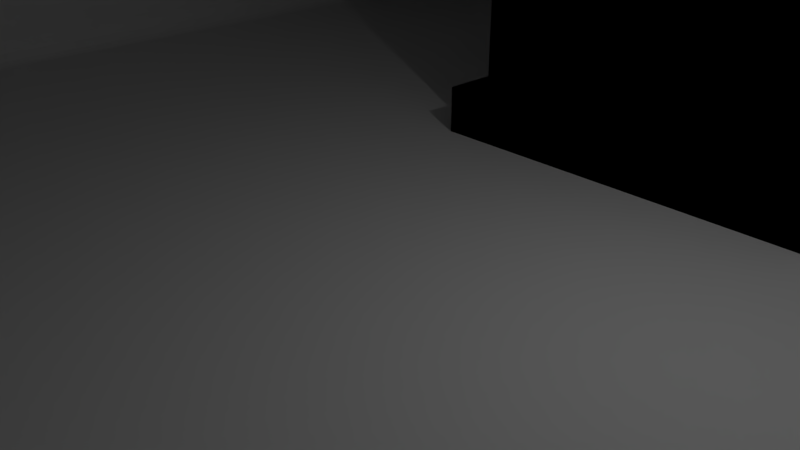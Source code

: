 # Source: LiPo_600mAh.blend  (saved by Blender 2.79.0; exported with 4.5.12 LTS)
import bpy
from mathutils import Matrix  # noqa: F401  (used for matrix-valued properties, if any)

bpy.ops.wm.read_factory_settings(use_empty=True)
scene = bpy.context.scene
scene.name = 'Scene'

# ---- collections
col_collection_1 = bpy.data.collections.new('Collection 1'); scene.collection.children.link(col_collection_1)
col_collection_2 = bpy.data.collections.new('Collection 2'); scene.collection.children.link(col_collection_2)

# ---- world
world_world = bpy.data.worlds.new('World'); scene.world = world_world
world_world.color = (0.05088, 0.05088, 0.05088)
world_world.use_sun_shadow = False
world_world.sun_shadow_jitter_overblur = 0.0
world_world.cycles.sampling_method = 'MANUAL'

# ---- cameras
cam_camera = bpy.data.cameras.new('Camera')
cam_camera.clip_end = 100.0
cam_camera.lens = 35.0
cam_camera.sensor_width = 32.0
cam_camera.sensor_height = 18.0
cam_camera.ortho_scale = 7.314
cam_camera.dof.focus_distance = 0.0
cam_camera.dof.aperture_fstop = 128.0

# ---- lights
light_lamp = bpy.data.lights.new('Lamp', 'POINT')
light_lamp.transmission_factor = 0.0
light_lamp.cutoff_distance = 30.0
light_lamp.energy = 100.0
light_lamp.shadow_buffer_clip_start = 1.001
light_lamp.shadow_soft_size = 0.1
light_lamp.shadow_maximum_resolution = 0.006
light_lamp.use_absolute_resolution = True

# ---- meshes
me_cube_001 = bpy.data.meshes.new('Cube.001')
me_cube_001.from_pydata([(-1.552, -7.574e-07, 9.046), (-1.614, -7.224e-07, 8.921), (-0.5588, -5.333e-07, 5.196), (1.8, -1.655e-06, 8.363), (-12.0, 19.5, 0.5), (-11.5, 20.0, 0.5), (-11.5, 19.5, 0.0), (-11.99, 19.6, 0.5), (-11.96, 19.69, 0.5), (-11.92, 19.78, 0.5), (-11.85, 19.85, 0.5), (-11.99, 19.5, 0.4025), (-11.98, 19.6, 0.3995), (-11.95, 19.7, 0.3993), (-11.9, 19.78, 0.4002), (-11.85, 19.85, 0.4007), (-11.96, 19.5, 0.3087), (-11.95, 19.6, 0.3039), (-11.92, 19.69, 0.3064), (-11.88, 19.77, 0.3123), (-11.83, 19.83, 0.3156), (-11.92, 19.5, 0.2222), (-11.9, 19.6, 0.2214), (-11.88, 19.69, 0.2309), (-11.85, 19.76, 0.2445), (-11.81, 19.81, 0.2518), (-11.79, 19.79, 0.2113), (-11.5, 19.99, 0.4025), (-11.5, 19.96, 0.3087), (-11.5, 19.92, 0.2222), (-11.5, 19.85, 0.1464), (-11.6, 19.99, 0.5), (-11.6, 19.98, 0.3982), (-11.6, 19.95, 0.3037), (-11.6, 19.9, 0.2219), (-11.6, 19.85, 0.1537), (-11.69, 19.96, 0.5), (-11.7, 19.95, 0.3982), (-11.69, 19.92, 0.306), (-11.69, 19.88, 0.231), (-11.68, 19.83, 0.1714), (-11.78, 19.92, 0.5), (-11.78, 19.9, 0.3996), (-11.77, 19.88, 0.312), (-11.76, 19.85, 0.2445), (-11.75, 19.81, 0.1931), (-11.6, 19.5, 0.009607), (-11.69, 19.5, 0.03806), (-11.78, 19.5, 0.08427), (-11.85, 19.5, 0.1464), (-11.5, 19.6, 0.009607), (-11.6, 19.6, 0.0209), (-11.7, 19.6, 0.05133), (-11.78, 19.6, 0.09666), (-11.85, 19.6, 0.1533), (-11.5, 19.69, 0.03806), (-11.6, 19.7, 0.05146), (-11.69, 19.69, 0.0818), (-11.77, 19.69, 0.1226), (-11.83, 19.68, 0.1713), (-11.5, 19.78, 0.08427), (-11.6, 19.78, 0.09714), (-11.69, 19.77, 0.1228), (-11.76, 19.76, 0.1544), (-11.81, 19.75, 0.1931), (-12.0, 19.5, 8.5), (-11.5, 19.5, 9.0), (-11.5, 20.0, 8.5), (-11.99, 19.5, 8.598), (-11.96, 19.5, 8.691), (-11.92, 19.5, 8.778), (-11.85, 19.5, 8.854), (-11.99, 19.6, 8.5), (-11.98, 19.6, 8.602), (-11.95, 19.6, 8.696), (-11.9, 19.6, 8.778), (-11.85, 19.6, 8.846), (-11.96, 19.69, 8.5), (-11.95, 19.7, 8.602), (-11.92, 19.69, 8.694), (-11.88, 19.69, 8.769), (-11.83, 19.68, 8.829), (-11.92, 19.78, 8.5), (-11.9, 19.78, 8.6), (-11.88, 19.77, 8.688), (-11.85, 19.76, 8.755), (-11.81, 19.75, 8.807), (-11.79, 19.79, 8.789), (-11.5, 19.6, 8.99), (-11.5, 19.69, 8.962), (-11.5, 19.78, 8.916), (-11.5, 19.85, 8.854), (-11.6, 19.5, 8.99), (-11.6, 19.6, 8.979), (-11.6, 19.7, 8.949), (-11.6, 19.78, 8.903), (-11.6, 19.85, 8.847), (-11.69, 19.5, 8.962), (-11.7, 19.6, 8.949), (-11.69, 19.69, 8.918), (-11.69, 19.77, 8.877), (-11.68, 19.83, 8.829), (-11.78, 19.5, 8.916), (-11.78, 19.6, 8.903), (-11.77, 19.69, 8.877), (-11.76, 19.76, 8.846), (-11.75, 19.81, 8.807), (-11.6, 19.99, 8.5), (-11.69, 19.96, 8.5), (-11.78, 19.92, 8.5), (-11.85, 19.85, 8.5), (-11.5, 19.99, 8.598), (-11.6, 19.98, 8.601), (-11.7, 19.95, 8.601), (-11.78, 19.9, 8.6), (-11.85, 19.85, 8.599), (-11.5, 19.96, 8.691), (-11.6, 19.95, 8.696), (-11.69, 19.92, 8.694), (-11.77, 19.88, 8.688), (-11.83, 19.83, 8.684), (-11.5, 19.92, 8.778), (-11.6, 19.9, 8.779), (-11.69, 19.88, 8.769), (-11.76, 19.85, 8.755), (-11.81, 19.81, 8.748), (11.5, 19.5, 0.0), (11.5, 20.0, 0.5), (12.0, 19.5, 0.5), (11.5, 19.6, 0.009607), (11.5, 19.69, 0.03806), (11.5, 19.78, 0.08427), (11.5, 19.85, 0.1464), (11.6, 19.5, 0.009607), (11.6, 19.6, 0.0209), (11.6, 19.7, 0.05133), (11.6, 19.78, 0.09666), (11.6, 19.85, 0.1533), (11.69, 19.5, 0.03806), (11.7, 19.6, 0.05146), (11.69, 19.69, 0.0818), (11.69, 19.77, 0.1226), (11.68, 19.83, 0.1713), (11.78, 19.5, 0.08427), (11.78, 19.6, 0.09714), (11.77, 19.69, 0.1228), (11.76, 19.76, 0.1544), (11.75, 19.81, 0.1931), (11.79, 19.79, 0.2113), (11.6, 19.99, 0.5), (11.69, 19.96, 0.5), (11.78, 19.92, 0.5), (11.85, 19.85, 0.5), (11.5, 19.99, 0.4025), (11.6, 19.98, 0.3995), (11.7, 19.95, 0.3993), (11.78, 19.9, 0.4002), (11.85, 19.85, 0.4007), (11.5, 19.96, 0.3087), (11.6, 19.95, 0.3039), (11.69, 19.92, 0.3064), (11.77, 19.88, 0.3123), (11.83, 19.83, 0.3156), (11.5, 19.92, 0.2222), (11.6, 19.9, 0.2214), (11.69, 19.88, 0.2309), (11.76, 19.85, 0.2445), (11.81, 19.81, 0.2518), (11.99, 19.5, 0.4025), (11.96, 19.5, 0.3087), (11.92, 19.5, 0.2222), (11.85, 19.5, 0.1464), (11.99, 19.6, 0.5), (11.98, 19.6, 0.3982), (11.95, 19.6, 0.3037), (11.9, 19.6, 0.2219), (11.85, 19.6, 0.1537), (11.96, 19.69, 0.5), (11.95, 19.7, 0.3982), (11.92, 19.69, 0.306), (11.88, 19.69, 0.231), (11.83, 19.68, 0.1714), (11.92, 19.78, 0.5), (11.9, 19.78, 0.3996), (11.88, 19.77, 0.312), (11.85, 19.76, 0.2445), (11.81, 19.75, 0.1931), (11.5, 19.5, 9.0), (12.0, 19.5, 8.5), (11.5, 20.0, 8.5), (11.6, 19.5, 8.99), (11.69, 19.5, 8.962), (11.78, 19.5, 8.916), (11.85, 19.5, 8.854), (11.5, 19.6, 8.99), (11.6, 19.6, 8.979), (11.7, 19.6, 8.949), (11.78, 19.6, 8.903), (11.85, 19.6, 8.847), (11.5, 19.69, 8.962), (11.6, 19.7, 8.949), (11.69, 19.69, 8.918), (11.77, 19.69, 8.877), (11.83, 19.68, 8.829), (11.5, 19.78, 8.916), (11.6, 19.78, 8.903), (11.69, 19.77, 8.877), (11.76, 19.76, 8.846), (11.81, 19.75, 8.807), (11.79, 19.79, 8.789), (11.99, 19.6, 8.5), (11.96, 19.69, 8.5), (11.92, 19.78, 8.5), (11.85, 19.85, 8.5), (11.99, 19.5, 8.598), (11.98, 19.6, 8.601), (11.95, 19.7, 8.601), (11.9, 19.78, 8.6), (11.85, 19.85, 8.599), (11.96, 19.5, 8.691), (11.95, 19.6, 8.696), (11.92, 19.69, 8.694), (11.88, 19.77, 8.688), (11.83, 19.83, 8.684), (11.92, 19.5, 8.778), (11.9, 19.6, 8.779), (11.88, 19.69, 8.769), (11.85, 19.76, 8.755), (11.81, 19.81, 8.748), (11.5, 19.99, 8.598), (11.5, 19.96, 8.691), (11.5, 19.92, 8.778), (11.5, 19.85, 8.854), (11.6, 19.99, 8.5), (11.6, 19.98, 8.602), (11.6, 19.95, 8.696), (11.6, 19.9, 8.778), (11.6, 19.85, 8.846), (11.69, 19.96, 8.5), (11.7, 19.95, 8.602), (11.69, 19.92, 8.694), (11.69, 19.88, 8.769), (11.68, 19.83, 8.829), (11.78, 19.92, 8.5), (11.78, 19.9, 8.6), (11.77, 19.88, 8.688), (11.76, 19.85, 8.755), (11.75, 19.81, 8.807), (-12.0, -18.88, 2.629), (-11.5, -19.06, 2.164), (-11.99, -18.91, 2.539), (-11.96, -18.95, 2.451), (-11.92, -18.98, 2.371), (-11.85, -19.0, 2.3), (-11.78, -19.03, 2.242), (-11.69, -19.04, 2.199), (-11.6, -19.05, 2.173), (-12.0, -19.5, 3.515), (-11.5, -20.0, 3.5), (-11.99, -19.6, 3.512), (-11.96, -19.69, 3.509), (-11.92, -19.78, 3.507), (-11.85, -19.85, 3.504), (-11.78, -19.92, 3.503), (-11.69, -19.96, 3.501), (-11.6, -19.99, 3.5), (-12.0, -18.96, 2.665), (-11.5, -19.18, 2.216), (-11.99, -19.0, 2.577), (-11.96, -19.04, 2.493), (-11.92, -19.08, 2.416), (-11.85, -19.12, 2.348), (-11.78, -19.14, 2.292), (-11.69, -19.16, 2.25), (-11.6, -19.18, 2.225), (-12.0, -19.03, 2.706), (-11.5, -19.3, 2.285), (-11.99, -19.08, 2.624), (-11.96, -19.14, 2.545), (-11.92, -19.18, 2.472), (-11.85, -19.22, 2.408), (-11.78, -19.26, 2.356), (-11.69, -19.28, 2.317), (-11.6, -19.3, 2.293), (-12.0, -19.11, 2.76), (-11.5, -19.42, 2.368), (-11.99, -19.17, 2.684), (-11.96, -19.23, 2.61), (-11.92, -19.28, 2.543), (-11.85, -19.33, 2.483), (-11.78, -19.37, 2.435), (-11.69, -19.39, 2.398), (-11.6, -19.41, 2.376), (-12.0, -19.18, 2.825), (-11.5, -19.53, 2.466), (-11.99, -19.25, 2.755), (-11.96, -19.31, 2.688), (-11.92, -19.37, 2.626), (-11.85, -19.43, 2.571), (-11.78, -19.47, 2.526), (-11.69, -19.5, 2.493), (-11.6, -19.52, 2.473), (-12.0, -19.25, 2.9), (-11.5, -19.63, 2.575), (-11.99, -19.33, 2.837), (-11.96, -19.4, 2.776), (-11.92, -19.46, 2.719), (-11.85, -19.52, 2.67), (-11.78, -19.57, 2.63), (-11.69, -19.6, 2.6), (-11.6, -19.62, 2.581), (-12.0, -19.32, 2.983), (-11.5, -19.72, 2.694), (-11.99, -19.39, 2.926), (-11.96, -19.47, 2.872), (-11.92, -19.54, 2.823), (-11.85, -19.6, 2.779), (-11.78, -19.66, 2.743), (-11.69, -19.69, 2.716), (-11.6, -19.72, 2.7), (-12.0, -19.37, 3.071), (-11.5, -19.81, 2.822), (-11.99, -19.46, 3.022), (-11.96, -19.54, 2.976), (-11.92, -19.61, 2.932), (-11.85, -19.68, 2.895), (-11.78, -19.73, 2.864), (-11.69, -19.77, 2.841), (-11.6, -19.8, 2.827), (-12.0, -19.42, 3.162), (-11.5, -19.87, 2.955), (-11.99, -19.51, 3.122), (-11.96, -19.59, 3.083), (-11.92, -19.67, 3.047), (-11.85, -19.74, 3.016), (-11.78, -19.8, 2.99), (-11.69, -19.84, 2.971), (-11.6, -19.87, 2.959), (-12.0, -19.45, 3.254), (-11.5, -19.93, 3.092), (-11.99, -19.55, 3.222), (-11.96, -19.64, 3.192), (-11.92, -19.72, 3.164), (-11.85, -19.79, 3.139), (-11.78, -19.85, 3.119), (-11.69, -19.89, 3.104), (-11.6, -19.92, 3.095), (-12.0, -19.48, 3.342), (-11.5, -19.97, 3.23), (-11.99, -19.58, 3.32), (-11.96, -19.67, 3.299), (-11.92, -19.75, 3.28), (-11.85, -19.83, 3.263), (-11.78, -19.89, 3.249), (-11.69, -19.93, 3.238), (-11.6, -19.96, 3.232), (-12.0, -19.49, 3.425), (-11.5, -19.99, 3.367), (-11.99, -19.59, 3.414), (-11.96, -19.68, 3.403), (-11.92, -19.77, 3.393), (-11.85, -19.85, 3.384), (-11.78, -19.91, 3.376), (-11.69, -19.95, 3.371), (-11.6, -19.98, 3.368), (-12.0, -19.5, 5.485), (-11.5, -20.0, 5.5), (-11.99, -19.6, 5.488), (-11.96, -19.69, 5.491), (-11.92, -19.78, 5.493), (-11.85, -19.85, 5.496), (-11.78, -19.92, 5.497), (-11.69, -19.96, 5.499), (-11.6, -19.99, 5.5), (-12.0, -18.88, 6.371), (-11.5, -19.06, 6.836), (-11.99, -18.91, 6.461), (-11.96, -18.95, 6.549), (-11.92, -18.98, 6.629), (-11.85, -19.0, 6.7), (-11.78, -19.03, 6.758), (-11.69, -19.04, 6.801), (-11.6, -19.05, 6.827), (-12.0, -19.49, 5.575), (-11.5, -19.99, 5.633), (-11.99, -19.59, 5.586), (-11.96, -19.68, 5.597), (-11.92, -19.77, 5.607), (-11.85, -19.85, 5.616), (-11.78, -19.91, 5.624), (-11.69, -19.95, 5.629), (-11.6, -19.98, 5.632), (-12.0, -19.48, 5.658), (-11.5, -19.97, 5.77), (-11.99, -19.58, 5.68), (-11.96, -19.67, 5.701), (-11.92, -19.75, 5.72), (-11.85, -19.83, 5.737), (-11.78, -19.89, 5.751), (-11.69, -19.93, 5.762), (-11.6, -19.96, 5.768), (-12.0, -19.45, 5.746), (-11.5, -19.93, 5.908), (-11.99, -19.55, 5.778), (-11.96, -19.64, 5.808), (-11.92, -19.72, 5.836), (-11.85, -19.79, 5.861), (-11.78, -19.85, 5.881), (-11.69, -19.89, 5.896), (-11.6, -19.92, 5.905), (-12.0, -19.42, 5.838), (-11.5, -19.87, 6.045), (-11.99, -19.51, 5.878), (-11.96, -19.59, 5.917), (-11.92, -19.67, 5.953), (-11.85, -19.74, 5.984), (-11.78, -19.8, 6.01), (-11.69, -19.84, 6.029), (-11.6, -19.87, 6.041), (-12.0, -19.37, 5.929), (-11.5, -19.81, 6.178), (-11.99, -19.46, 5.978), (-11.96, -19.54, 6.024), (-11.92, -19.61, 6.068), (-11.85, -19.68, 6.105), (-11.78, -19.73, 6.136), (-11.69, -19.77, 6.159), (-11.6, -19.8, 6.173), (-12.0, -19.32, 6.017), (-11.5, -19.72, 6.306), (-11.99, -19.39, 6.074), (-11.96, -19.47, 6.128), (-11.92, -19.54, 6.177), (-11.85, -19.6, 6.221), (-11.78, -19.66, 6.257), (-11.69, -19.69, 6.284), (-11.6, -19.72, 6.3), (-12.0, -19.25, 6.1), (-11.5, -19.63, 6.425), (-11.99, -19.33, 6.163), (-11.96, -19.4, 6.224), (-11.92, -19.46, 6.281), (-11.85, -19.52, 6.33), (-11.78, -19.57, 6.37), (-11.69, -19.6, 6.4), (-11.6, -19.62, 6.419), (-12.0, -19.18, 6.175), (-11.5, -19.53, 6.534), (-11.99, -19.25, 6.245), (-11.96, -19.31, 6.312), (-11.92, -19.37, 6.374), (-11.85, -19.43, 6.429), (-11.78, -19.47, 6.474), (-11.69, -19.5, 6.507), (-11.6, -19.52, 6.527), (-12.0, -19.11, 6.24), (-11.5, -19.42, 6.632), (-11.99, -19.17, 6.316), (-11.96, -19.23, 6.39), (-11.92, -19.28, 6.457), (-11.85, -19.33, 6.517), (-11.78, -19.37, 6.565), (-11.69, -19.39, 6.602), (-11.6, -19.41, 6.624), (-12.0, -19.03, 6.294), (-11.5, -19.3, 6.715), (-11.99, -19.08, 6.376), (-11.96, -19.14, 6.455), (-11.92, -19.18, 6.528), (-11.85, -19.22, 6.592), (-11.78, -19.26, 6.644), (-11.69, -19.28, 6.683), (-11.6, -19.3, 6.707), (-12.0, -18.96, 6.335), (-11.5, -19.18, 6.784), (-11.99, -19.0, 6.423), (-11.96, -19.04, 6.507), (-11.92, -19.08, 6.584), (-11.85, -19.12, 6.652), (-11.78, -19.14, 6.708), (-11.69, -19.16, 6.75), (-11.6, -19.18, 6.775), (12.0, -19.5, 3.515), (11.5, -20.0, 3.5), (11.99, -19.6, 3.512), (11.96, -19.69, 3.509), (11.92, -19.78, 3.507), (11.85, -19.85, 3.504), (11.78, -19.92, 3.503), (11.69, -19.96, 3.501), (11.6, -19.99, 3.5), (12.0, -18.88, 2.629), (11.5, -19.06, 2.164), (11.99, -18.91, 2.539), (11.96, -18.95, 2.451), (11.92, -18.98, 2.371), (11.85, -19.0, 2.3), (11.78, -19.03, 2.242), (11.69, -19.04, 2.199), (11.6, -19.05, 2.173), (12.0, -19.49, 3.425), (11.5, -19.99, 3.367), (11.99, -19.59, 3.414), (11.96, -19.68, 3.403), (11.92, -19.77, 3.393), (11.85, -19.85, 3.384), (11.78, -19.91, 3.376), (11.69, -19.95, 3.371), (11.6, -19.98, 3.368), (12.0, -19.48, 3.342), (11.5, -19.97, 3.23), (11.99, -19.58, 3.32), (11.96, -19.67, 3.299), (11.92, -19.75, 3.28), (11.85, -19.83, 3.263), (11.78, -19.89, 3.249), (11.69, -19.93, 3.238), (11.6, -19.96, 3.232), (12.0, -19.45, 3.254), (11.5, -19.93, 3.092), (11.99, -19.55, 3.222), (11.96, -19.64, 3.192), (11.92, -19.72, 3.164), (11.85, -19.79, 3.139), (11.78, -19.85, 3.119), (11.69, -19.89, 3.104), (11.6, -19.92, 3.095), (12.0, -19.42, 3.162), (11.5, -19.87, 2.955), (11.99, -19.51, 3.122), (11.96, -19.59, 3.083), (11.92, -19.67, 3.047), (11.85, -19.74, 3.016), (11.78, -19.8, 2.99), (11.69, -19.84, 2.971), (11.6, -19.87, 2.959), (12.0, -19.37, 3.071), (11.5, -19.81, 2.822), (11.99, -19.46, 3.022), (11.96, -19.54, 2.976), (11.92, -19.61, 2.932), (11.85, -19.68, 2.895), (11.78, -19.73, 2.864), (11.69, -19.77, 2.841), (11.6, -19.8, 2.827), (12.0, -19.32, 2.983), (11.5, -19.72, 2.694), (11.99, -19.39, 2.926), (11.96, -19.47, 2.872), (11.92, -19.54, 2.823), (11.85, -19.6, 2.779), (11.78, -19.66, 2.743), (11.69, -19.69, 2.716), (11.6, -19.72, 2.7), (12.0, -19.25, 2.9), (11.5, -19.63, 2.575), (11.99, -19.33, 2.837), (11.96, -19.4, 2.776), (11.92, -19.46, 2.719), (11.85, -19.52, 2.67), (11.78, -19.57, 2.63), (11.69, -19.6, 2.6), (11.6, -19.62, 2.581), (12.0, -19.18, 2.825), (11.5, -19.53, 2.466), (11.99, -19.25, 2.755), (11.96, -19.31, 2.688), (11.92, -19.37, 2.626), (11.85, -19.43, 2.571), (11.78, -19.47, 2.526), (11.69, -19.5, 2.493), (11.6, -19.52, 2.473), (12.0, -19.11, 2.76), (11.5, -19.42, 2.368), (11.99, -19.17, 2.684), (11.96, -19.23, 2.61), (11.92, -19.28, 2.543), (11.85, -19.33, 2.483), (11.78, -19.37, 2.435), (11.69, -19.39, 2.398), (11.6, -19.41, 2.376), (12.0, -19.03, 2.706), (11.5, -19.3, 2.285), (11.99, -19.08, 2.624), (11.96, -19.14, 2.545), (11.92, -19.18, 2.472), (11.85, -19.22, 2.408), (11.78, -19.26, 2.356), (11.69, -19.28, 2.317), (11.6, -19.3, 2.293), (12.0, -18.96, 2.665), (11.5, -19.18, 2.216), (11.99, -19.0, 2.577), (11.96, -19.04, 2.493), (11.92, -19.08, 2.416), (11.85, -19.12, 2.348), (11.78, -19.14, 2.292), (11.69, -19.16, 2.25), (11.6, -19.18, 2.225), (12.0, -18.88, 6.371), (11.5, -19.06, 6.836), (11.99, -18.91, 6.461), (11.96, -18.95, 6.549), (11.92, -18.98, 6.629), (11.85, -19.0, 6.7), (11.78, -19.03, 6.758), (11.69, -19.04, 6.801), (11.6, -19.05, 6.827), (12.0, -19.5, 5.485), (11.5, -20.0, 5.5), (11.99, -19.6, 5.488), (11.96, -19.69, 5.491), (11.92, -19.78, 5.493), (11.85, -19.85, 5.496), (11.78, -19.92, 5.497), (11.69, -19.96, 5.499), (11.6, -19.99, 5.5), (12.0, -18.96, 6.335), (11.5, -19.18, 6.784), (11.99, -19.0, 6.423), (11.96, -19.04, 6.507), (11.92, -19.08, 6.584), (11.85, -19.12, 6.652), (11.78, -19.14, 6.708), (11.69, -19.16, 6.75), (11.6, -19.18, 6.775), (12.0, -19.03, 6.294), (11.5, -19.3, 6.715), (11.99, -19.08, 6.376), (11.96, -19.14, 6.455), (11.92, -19.18, 6.528), (11.85, -19.22, 6.592), (11.78, -19.26, 6.644), (11.69, -19.28, 6.683), (11.6, -19.3, 6.707), (12.0, -19.11, 6.24), (11.5, -19.42, 6.632), (11.99, -19.17, 6.316), (11.96, -19.23, 6.39), (11.92, -19.28, 6.457), (11.85, -19.33, 6.517), (11.78, -19.37, 6.565), (11.69, -19.39, 6.602), (11.6, -19.41, 6.624), (12.0, -19.18, 6.175), (11.5, -19.53, 6.534), (11.99, -19.25, 6.245), (11.96, -19.31, 6.312), (11.92, -19.37, 6.374), (11.85, -19.43, 6.429), (11.78, -19.47, 6.474), (11.69, -19.5, 6.507), (11.6, -19.52, 6.527), (12.0, -19.25, 6.1), (11.5, -19.63, 6.425), (11.99, -19.33, 6.163), (11.96, -19.4, 6.224), (11.92, -19.46, 6.281), (11.85, -19.52, 6.33), (11.78, -19.57, 6.37), (11.69, -19.6, 6.4), (11.6, -19.62, 6.419), (12.0, -19.32, 6.017), (11.5, -19.72, 6.306), (11.99, -19.39, 6.074), (11.96, -19.47, 6.128), (11.92, -19.54, 6.177), (11.85, -19.6, 6.221), (11.78, -19.66, 6.257), (11.69, -19.69, 6.284), (11.6, -19.72, 6.3), (12.0, -19.37, 5.929), (11.5, -19.81, 6.178), (11.99, -19.46, 5.978), (11.96, -19.54, 6.024), (11.92, -19.61, 6.068), (11.85, -19.68, 6.105), (11.78, -19.73, 6.136), (11.69, -19.77, 6.159), (11.6, -19.8, 6.173), (12.0, -19.42, 5.838), (11.5, -19.87, 6.045), (11.99, -19.51, 5.878), (11.96, -19.59, 5.917), (11.92, -19.67, 5.953), (11.85, -19.74, 5.984), (11.78, -19.8, 6.01), (11.69, -19.84, 6.029), (11.6, -19.87, 6.041), (12.0, -19.45, 5.746), (11.5, -19.93, 5.908), (11.99, -19.55, 5.778), (11.96, -19.64, 5.808), (11.92, -19.72, 5.836), (11.85, -19.79, 5.861), (11.78, -19.85, 5.881), (11.69, -19.89, 5.896), (11.6, -19.92, 5.905), (12.0, -19.48, 5.658), (11.5, -19.97, 5.77), (11.99, -19.58, 5.68), (11.96, -19.67, 5.701), (11.92, -19.75, 5.72), (11.85, -19.83, 5.737), (11.78, -19.89, 5.751), (11.69, -19.93, 5.762), (11.6, -19.96, 5.768), (12.0, -19.49, 5.575), (11.5, -19.99, 5.633), (11.99, -19.59, 5.586), (11.96, -19.68, 5.597), (11.92, -19.77, 5.607), (11.85, -19.85, 5.616), (11.78, -19.91, 5.624), (11.69, -19.95, 5.629), (11.6, -19.98, 5.632), (-12.0, -11.98, 0.4998), (-11.5, -12.0, 0.0), (-11.99, -11.99, 0.4023), (-11.96, -11.99, 0.3085), (-11.92, -11.99, 0.2221), (-11.85, -12.0, 0.1464), (-11.78, -12.0, 0.08423), (-11.69, -12.0, 0.03804), (-11.6, -12.0, 0.009603), (-12.0, -13.77, 0.8072), (-11.5, -13.94, 0.3363), (-11.99, -13.81, 0.7153), (-11.96, -13.84, 0.627), (-11.92, -13.87, 0.5456), (-11.85, -13.89, 0.4743), (-11.78, -13.91, 0.4157), (-11.69, -13.93, 0.3722), (-11.6, -13.94, 0.3454), (-12.0, -12.19, 0.5059), (-11.5, -12.21, 0.006463), (-11.99, -12.19, 0.4084), (-11.96, -12.2, 0.3148), (-11.92, -12.2, 0.2284), (-11.85, -12.21, 0.1527), (-11.78, -12.21, 0.09063), (-11.69, -12.21, 0.04448), (-11.6, -12.21, 0.01606), (-12.0, -12.4, 0.5232), (-11.5, -12.45, 0.0256), (-11.99, -12.41, 0.4262), (-11.96, -12.42, 0.3328), (-11.92, -12.43, 0.2468), (-11.85, -12.44, 0.1714), (-11.78, -12.45, 0.1095), (-11.69, -12.45, 0.06348), (-11.6, -12.45, 0.03516), (-12.0, -12.65, 0.5521), (-11.5, -12.71, 0.05668), (-11.99, -12.66, 0.4554), (-11.96, -12.67, 0.3625), (-11.92, -12.68, 0.2769), (-11.85, -12.69, 0.2018), (-11.78, -12.7, 0.1402), (-11.69, -12.71, 0.09439), (-11.6, -12.71, 0.0662), (-12.0, -12.89, 0.5896), (-11.5, -12.98, 0.09851), (-11.99, -12.91, 0.4938), (-11.96, -12.93, 0.4017), (-11.92, -12.94, 0.3168), (-11.85, -12.96, 0.2424), (-11.78, -12.97, 0.1813), (-11.69, -12.98, 0.1359), (-11.6, -12.98, 0.1079), (-12.0, -13.15, 0.639), (-11.5, -13.25, 0.1495), (-11.99, -13.17, 0.5435), (-11.96, -13.19, 0.4516), (-11.92, -13.2, 0.367), (-11.85, -13.22, 0.2928), (-11.78, -13.23, 0.232), (-11.69, -13.24, 0.1867), (-11.6, -13.25, 0.1589), (-12.0, -13.38, 0.6929), (-11.5, -13.51, 0.2076), (-11.99, -13.41, 0.5982), (-11.96, -13.43, 0.5072), (-11.92, -13.45, 0.4233), (-11.85, -13.47, 0.3498), (-11.78, -13.48, 0.2894), (-11.69, -13.5, 0.2446), (-11.6, -13.5, 0.217), (-12.0, -13.6, 0.7502), (-11.5, -13.74, 0.2707), (-11.99, -13.62, 0.6567), (-11.96, -13.65, 0.5667), (-11.92, -13.68, 0.4838), (-11.85, -13.7, 0.4112), (-11.78, -13.71, 0.3515), (-11.69, -13.73, 0.3072), (-11.6, -13.74, 0.2799), (-12.0, -13.79, 8.188), (-11.5, -13.94, 8.664), (-11.99, -13.82, 8.281), (-11.96, -13.85, 8.37), (-11.92, -13.87, 8.452), (-11.85, -13.9, 8.524), (-11.78, -13.92, 8.583), (-11.69, -13.93, 8.627), (-11.6, -13.94, 8.655), (-12.0, -12.0, 8.5), (-11.5, -12.0, 9.0), (-11.99, -12.0, 8.598), (-11.96, -12.0, 8.691), (-11.92, -12.0, 8.778), (-11.85, -12.0, 8.854), (-11.78, -12.0, 8.916), (-11.69, -12.0, 8.962), (-11.6, -12.0, 8.99), (-12.0, -13.6, 8.25), (-11.5, -13.74, 8.729), (-11.99, -13.62, 8.343), (-11.96, -13.65, 8.433), (-11.92, -13.68, 8.516), (-11.85, -13.7, 8.589), (-11.78, -13.71, 8.648), (-11.69, -13.73, 8.693), (-11.6, -13.74, 8.72), (-12.0, -13.38, 8.307), (-11.5, -13.51, 8.792), (-11.99, -13.41, 8.402), (-11.96, -13.43, 8.493), (-11.92, -13.45, 8.577), (-11.85, -13.47, 8.65), (-11.78, -13.48, 8.711), (-11.69, -13.5, 8.755), (-11.6, -13.5, 8.783), (-12.0, -13.15, 8.361), (-11.5, -13.25, 8.851), (-11.99, -13.17, 8.457), (-11.96, -13.19, 8.548), (-11.92, -13.2, 8.633), (-11.85, -13.22, 8.707), (-11.78, -13.23, 8.768), (-11.69, -13.24, 8.813), (-11.6, -13.25, 8.841), (-12.0, -12.91, 8.407), (-11.5, -12.98, 8.901), (-11.99, -12.92, 8.504), (-11.96, -12.94, 8.597), (-11.92, -12.95, 8.682), (-11.85, -12.96, 8.757), (-11.78, -12.97, 8.818), (-11.69, -12.98, 8.864), (-11.6, -12.98, 8.892), (-12.0, -12.65, 8.448), (-11.5, -12.71, 8.943), (-11.99, -12.66, 8.545), (-11.96, -12.67, 8.637), (-11.92, -12.68, 8.723), (-11.85, -12.69, 8.798), (-11.78, -12.7, 8.86), (-11.69, -12.71, 8.906), (-11.6, -12.71, 8.934), (-12.0, -12.4, 8.477), (-11.5, -12.45, 8.974), (-11.99, -12.41, 8.574), (-11.96, -12.42, 8.667), (-11.92, -12.43, 8.753), (-11.85, -12.44, 8.829), (-11.78, -12.45, 8.891), (-11.69, -12.45, 8.937), (-11.6, -12.45, 8.965), (-12.0, -12.19, 8.494), (-11.5, -12.21, 8.994), (-11.99, -12.19, 8.592), (-11.96, -12.2, 8.685), (-11.92, -12.2, 8.772), (-11.85, -12.21, 8.847), (-11.78, -12.21, 8.909), (-11.69, -12.21, 8.956), (-11.6, -12.21, 8.984), (12.0, -13.79, 0.8121), (11.5, -13.94, 0.3363), (11.99, -13.82, 0.7193), (11.96, -13.85, 0.63), (11.92, -13.87, 0.5478), (11.85, -13.9, 0.4757), (11.78, -13.92, 0.4165), (11.69, -13.93, 0.3726), (11.6, -13.94, 0.3455), (12.0, -12.0, 0.5), (11.5, -12.0, 0.0), (11.99, -12.0, 0.4025), (11.96, -12.0, 0.3087), (11.92, -12.0, 0.2222), (11.85, -12.0, 0.1464), (11.78, -12.0, 0.08427), (11.69, -12.0, 0.03806), (11.6, -12.0, 0.009607), (12.0, -13.6, 0.7502), (11.5, -13.74, 0.2707), (11.99, -13.62, 0.6567), (11.96, -13.65, 0.5667), (11.92, -13.68, 0.4838), (11.85, -13.7, 0.4112), (11.78, -13.71, 0.3515), (11.69, -13.73, 0.3072), (11.6, -13.74, 0.2799), (12.0, -13.38, 0.6929), (11.5, -13.51, 0.2076), (11.99, -13.41, 0.5982), (11.96, -13.43, 0.5072), (11.92, -13.45, 0.4233), (11.85, -13.47, 0.3498), (11.78, -13.48, 0.2894), (11.69, -13.5, 0.2446), (11.6, -13.5, 0.217), (12.0, -13.15, 0.639), (11.5, -13.25, 0.1495), (11.99, -13.17, 0.5435), (11.96, -13.19, 0.4516), (11.92, -13.2, 0.367), (11.85, -13.22, 0.2928), (11.78, -13.23, 0.232), (11.69, -13.24, 0.1867), (11.6, -13.25, 0.1589), (12.0, -12.91, 0.5926), (11.5, -12.98, 0.09851), (11.99, -12.92, 0.4962), (11.96, -12.94, 0.4035), (11.92, -12.95, 0.3181), (11.85, -12.96, 0.2432), (11.78, -12.97, 0.1818), (11.69, -12.98, 0.1361), (11.6, -12.98, 0.108), (12.0, -12.65, 0.5521), (11.5, -12.71, 0.05668), (11.99, -12.66, 0.4554), (11.96, -12.67, 0.3625), (11.92, -12.68, 0.2769), (11.85, -12.69, 0.2018), (11.78, -12.7, 0.1402), (11.69, -12.71, 0.09439), (11.6, -12.71, 0.0662), (12.0, -12.4, 0.5232), (11.5, -12.45, 0.0256), (11.99, -12.41, 0.4262), (11.96, -12.42, 0.3328), (11.92, -12.43, 0.2468), (11.85, -12.44, 0.1714), (11.78, -12.45, 0.1095), (11.69, -12.45, 0.06348), (11.6, -12.45, 0.03516), (12.0, -12.19, 0.5059), (11.5, -12.21, 0.006463), (11.99, -12.19, 0.4084), (11.96, -12.2, 0.3148), (11.92, -12.2, 0.2284), (11.85, -12.21, 0.1527), (11.78, -12.21, 0.09063), (11.69, -12.21, 0.04448), (11.6, -12.21, 0.01606), (12.0, -11.98, 8.5), (11.5, -12.0, 9.0), (11.99, -11.99, 8.598), (11.96, -11.99, 8.691), (11.92, -11.99, 8.778), (11.85, -12.0, 8.854), (11.78, -12.0, 8.916), (11.69, -12.0, 8.962), (11.6, -12.0, 8.99), (12.0, -13.77, 8.193), (11.5, -13.94, 8.664), (11.99, -13.81, 8.285), (11.96, -13.84, 8.373), (11.92, -13.87, 8.454), (11.85, -13.89, 8.526), (11.78, -13.91, 8.584), (11.69, -13.93, 8.628), (11.6, -13.94, 8.655), (12.0, -12.19, 8.494), (11.5, -12.21, 8.994), (11.99, -12.19, 8.592), (11.96, -12.2, 8.685), (11.92, -12.2, 8.772), (11.85, -12.21, 8.847), (11.78, -12.21, 8.909), (11.69, -12.21, 8.956), (11.6, -12.21, 8.984), (12.0, -12.4, 8.477), (11.5, -12.45, 8.974), (11.99, -12.41, 8.574), (11.96, -12.42, 8.667), (11.92, -12.43, 8.753), (11.85, -12.44, 8.829), (11.78, -12.45, 8.891), (11.69, -12.45, 8.937), (11.6, -12.45, 8.965), (12.0, -12.65, 8.448), (11.5, -12.71, 8.943), (11.99, -12.66, 8.545), (11.96, -12.67, 8.637), (11.92, -12.68, 8.723), (11.85, -12.69, 8.798), (11.78, -12.7, 8.86), (11.69, -12.71, 8.906), (11.6, -12.71, 8.934), (12.0, -12.89, 8.41), (11.5, -12.98, 8.901), (11.99, -12.91, 8.506), (11.96, -12.93, 8.598), (11.92, -12.94, 8.683), (11.85, -12.96, 8.758), (11.78, -12.97, 8.819), (11.69, -12.98, 8.864), (11.6, -12.98, 8.892), (12.0, -13.15, 8.361), (11.5, -13.25, 8.851), (11.99, -13.17, 8.457), (11.96, -13.19, 8.548), (11.92, -13.2, 8.633), (11.85, -13.22, 8.707), (11.78, -13.23, 8.768), (11.69, -13.24, 8.813), (11.6, -13.25, 8.841), (12.0, -13.38, 8.307), (11.5, -13.51, 8.792), (11.99, -13.41, 8.402), (11.96, -13.43, 8.493), (11.92, -13.45, 8.577), (11.85, -13.47, 8.65), (11.78, -13.48, 8.711), (11.69, -13.5, 8.755), (11.6, -13.5, 8.783), (12.0, -13.6, 8.25), (11.5, -13.74, 8.729), (11.99, -13.62, 8.343), (11.96, -13.65, 8.433), (11.92, -13.68, 8.516), (11.85, -13.7, 8.589), (11.78, -13.71, 8.648), (11.69, -13.73, 8.693), (11.6, -13.74, 8.72)], [(0, 1), (1, 2), (2, 3)], [(384, 708, 699, 393), (6, 126, 888, 717), (591, 267, 249, 492), (128, 188, 959, 977, 986, 995, 1004, 1013, 1022, 1031, 968, 599, 617, 626, 635, 644, 653, 662, 671, 680, 689, 698, 707, 608, 482, 500, 509, 518, 527, 536, 545, 554, 563, 572, 581, 590, 491, 878, 896, 905, 914, 923, 932, 941, 950, 887), (582, 276, 267, 591), (5, 67, 189, 127), (483, 609, 366, 258), (366, 609, 708, 384), (501, 357, 348, 510), (510, 348, 339, 519), (519, 339, 330, 528), (528, 330, 321, 537), (537, 321, 312, 546), (546, 312, 303, 555), (555, 303, 294, 564), (564, 294, 285, 573), (573, 285, 276, 582), (726, 879, 492, 249), (474, 618, 600, 375), (393, 699, 690, 402), (402, 690, 681, 411), (411, 681, 672, 420), (420, 672, 663, 429), (429, 663, 654, 438), (438, 654, 645, 447), (447, 645, 636, 456), (456, 636, 627, 465), (465, 627, 618, 474), (717, 888, 951, 735), (969, 798, 375, 600), (187, 66, 807, 960), (789, 897, 879, 726), (744, 942, 933, 753), (753, 933, 924, 762), (762, 924, 915, 771), (771, 915, 906, 780), (780, 906, 897, 789), (1032, 816, 798, 969), (735, 951, 942, 744), (1023, 825, 816, 1032), (978, 870, 861, 987), (987, 861, 852, 996), (996, 852, 843, 1005), (1005, 843, 834, 1014), (1014, 834, 825, 1023), (960, 807, 870, 978), (483, 258, 357, 501), (4, 7, 12, 11), (7, 8, 13, 12), (8, 9, 14, 13), (9, 10, 15, 14), (11, 12, 17, 16), (12, 13, 18, 17), (13, 14, 19, 18), (14, 15, 20, 19), (16, 17, 22, 21), (17, 18, 23, 22), (18, 19, 24, 23), (19, 20, 25, 24), (21, 22, 54, 49), (22, 23, 59, 54), (23, 24, 64, 59), (24, 25, 26, 64), (5, 27, 32, 31), (27, 28, 33, 32), (28, 29, 34, 33), (29, 30, 35, 34), (31, 32, 37, 36), (32, 33, 38, 37), (33, 34, 39, 38), (34, 35, 40, 39), (36, 37, 42, 41), (37, 38, 43, 42), (38, 39, 44, 43), (39, 40, 45, 44), (41, 42, 15, 10), (42, 43, 20, 15), (43, 44, 25, 20), (44, 45, 26, 25), (6, 46, 51, 50), (46, 47, 52, 51), (47, 48, 53, 52), (48, 49, 54, 53), (50, 51, 56, 55), (51, 52, 57, 56), (52, 53, 58, 57), (53, 54, 59, 58), (55, 56, 61, 60), (56, 57, 62, 61), (57, 58, 63, 62), (58, 59, 64, 63), (60, 61, 35, 30), (61, 62, 40, 35), (62, 63, 45, 40), (63, 64, 26, 45), (65, 68, 73, 72), (68, 69, 74, 73), (69, 70, 75, 74), (70, 71, 76, 75), (72, 73, 78, 77), (73, 74, 79, 78), (74, 75, 80, 79), (75, 76, 81, 80), (77, 78, 83, 82), (78, 79, 84, 83), (79, 80, 85, 84), (80, 81, 86, 85), (82, 83, 115, 110), (83, 84, 120, 115), (84, 85, 125, 120), (85, 86, 87, 125), (66, 88, 93, 92), (88, 89, 94, 93), (89, 90, 95, 94), (90, 91, 96, 95), (92, 93, 98, 97), (93, 94, 99, 98), (94, 95, 100, 99), (95, 96, 101, 100), (97, 98, 103, 102), (98, 99, 104, 103), (99, 100, 105, 104), (100, 101, 106, 105), (102, 103, 76, 71), (103, 104, 81, 76), (104, 105, 86, 81), (105, 106, 87, 86), (67, 107, 112, 111), (107, 108, 113, 112), (108, 109, 114, 113), (109, 110, 115, 114), (111, 112, 117, 116), (112, 113, 118, 117), (113, 114, 119, 118), (114, 115, 120, 119), (116, 117, 122, 121), (117, 118, 123, 122), (118, 119, 124, 123), (119, 120, 125, 124), (121, 122, 96, 91), (122, 123, 101, 96), (123, 124, 106, 101), (124, 125, 87, 106), (126, 129, 134, 133), (129, 130, 135, 134), (130, 131, 136, 135), (131, 132, 137, 136), (133, 134, 139, 138), (134, 135, 140, 139), (135, 136, 141, 140), (136, 137, 142, 141), (138, 139, 144, 143), (139, 140, 145, 144), (140, 141, 146, 145), (141, 142, 147, 146), (143, 144, 176, 171), (144, 145, 181, 176), (145, 146, 186, 181), (146, 147, 148, 186), (127, 149, 154, 153), (149, 150, 155, 154), (150, 151, 156, 155), (151, 152, 157, 156), (153, 154, 159, 158), (154, 155, 160, 159), (155, 156, 161, 160), (156, 157, 162, 161), (158, 159, 164, 163), (159, 160, 165, 164), (160, 161, 166, 165), (161, 162, 167, 166), (163, 164, 137, 132), (164, 165, 142, 137), (165, 166, 147, 142), (166, 167, 148, 147), (128, 168, 173, 172), (168, 169, 174, 173), (169, 170, 175, 174), (170, 171, 176, 175), (172, 173, 178, 177), (173, 174, 179, 178), (174, 175, 180, 179), (175, 176, 181, 180), (177, 178, 183, 182), (178, 179, 184, 183), (179, 180, 185, 184), (180, 181, 186, 185), (182, 183, 157, 152), (183, 184, 162, 157), (184, 185, 167, 162), (185, 186, 148, 167), (187, 190, 195, 194), (190, 191, 196, 195), (191, 192, 197, 196), (192, 193, 198, 197), (194, 195, 200, 199), (195, 196, 201, 200), (196, 197, 202, 201), (197, 198, 203, 202), (199, 200, 205, 204), (200, 201, 206, 205), (201, 202, 207, 206), (202, 203, 208, 207), (204, 205, 237, 232), (205, 206, 242, 237), (206, 207, 247, 242), (207, 208, 209, 247), (188, 210, 215, 214), (210, 211, 216, 215), (211, 212, 217, 216), (212, 213, 218, 217), (214, 215, 220, 219), (215, 216, 221, 220), (216, 217, 222, 221), (217, 218, 223, 222), (219, 220, 225, 224), (220, 221, 226, 225), (221, 222, 227, 226), (222, 223, 228, 227), (224, 225, 198, 193), (225, 226, 203, 198), (226, 227, 208, 203), (227, 228, 209, 208), (189, 229, 234, 233), (229, 230, 235, 234), (230, 231, 236, 235), (231, 232, 237, 236), (233, 234, 239, 238), (234, 235, 240, 239), (235, 236, 241, 240), (236, 237, 242, 241), (238, 239, 244, 243), (239, 240, 245, 244), (240, 241, 246, 245), (241, 242, 247, 246), (243, 244, 218, 213), (244, 245, 223, 218), (245, 246, 228, 223), (246, 247, 209, 228), (67, 5, 31, 107), (107, 31, 36, 108), (108, 36, 41, 109), (109, 41, 10, 110), (110, 10, 9, 82), (82, 9, 8, 77), (77, 8, 7, 72), (72, 7, 4, 65), (126, 6, 50, 129), (129, 50, 55, 130), (130, 55, 60, 131), (131, 60, 30, 132), (132, 30, 29, 163), (163, 29, 28, 158), (158, 28, 27, 153), (153, 27, 5, 127), (66, 187, 194, 88), (88, 194, 199, 89), (89, 199, 204, 90), (90, 204, 232, 91), (91, 232, 231, 121), (121, 231, 230, 116), (116, 230, 229, 111), (111, 229, 189, 67), (188, 128, 172, 210), (210, 172, 177, 211), (211, 177, 182, 212), (212, 182, 152, 213), (213, 152, 151, 243), (243, 151, 150, 238), (238, 150, 149, 233), (233, 149, 127, 189), (500, 482, 484, 502), (502, 484, 485, 503), (503, 485, 486, 504), (504, 486, 487, 505), (505, 487, 488, 506), (506, 488, 489, 507), (507, 489, 490, 508), (508, 490, 483, 501), (257, 356, 358, 259), (259, 358, 359, 260), (260, 359, 360, 261), (261, 360, 361, 262), (262, 361, 362, 263), (263, 362, 363, 264), (264, 363, 364, 265), (265, 364, 357, 258), (509, 500, 502, 511), (511, 502, 503, 512), (512, 503, 504, 513), (513, 504, 505, 514), (514, 505, 506, 515), (515, 506, 507, 516), (516, 507, 508, 517), (517, 508, 501, 510), (356, 347, 349, 358), (358, 349, 350, 359), (359, 350, 351, 360), (360, 351, 352, 361), (361, 352, 353, 362), (362, 353, 354, 363), (363, 354, 355, 364), (364, 355, 348, 357), (518, 509, 511, 520), (520, 511, 512, 521), (521, 512, 513, 522), (522, 513, 514, 523), (523, 514, 515, 524), (524, 515, 516, 525), (525, 516, 517, 526), (526, 517, 510, 519), (347, 338, 340, 349), (349, 340, 341, 350), (350, 341, 342, 351), (351, 342, 343, 352), (352, 343, 344, 353), (353, 344, 345, 354), (354, 345, 346, 355), (355, 346, 339, 348), (527, 518, 520, 529), (529, 520, 521, 530), (530, 521, 522, 531), (531, 522, 523, 532), (532, 523, 524, 533), (533, 524, 525, 534), (534, 525, 526, 535), (535, 526, 519, 528), (338, 329, 331, 340), (340, 331, 332, 341), (341, 332, 333, 342), (342, 333, 334, 343), (343, 334, 335, 344), (344, 335, 336, 345), (345, 336, 337, 346), (346, 337, 330, 339), (536, 527, 529, 538), (538, 529, 530, 539), (539, 530, 531, 540), (540, 531, 532, 541), (541, 532, 533, 542), (542, 533, 534, 543), (543, 534, 535, 544), (544, 535, 528, 537), (329, 320, 322, 331), (331, 322, 323, 332), (332, 323, 324, 333), (333, 324, 325, 334), (334, 325, 326, 335), (335, 326, 327, 336), (336, 327, 328, 337), (337, 328, 321, 330), (545, 536, 538, 547), (547, 538, 539, 548), (548, 539, 540, 549), (549, 540, 541, 550), (550, 541, 542, 551), (551, 542, 543, 552), (552, 543, 544, 553), (553, 544, 537, 546), (320, 311, 313, 322), (322, 313, 314, 323), (323, 314, 315, 324), (324, 315, 316, 325), (325, 316, 317, 326), (326, 317, 318, 327), (327, 318, 319, 328), (328, 319, 312, 321), (554, 545, 547, 556), (556, 547, 548, 557), (557, 548, 549, 558), (558, 549, 550, 559), (559, 550, 551, 560), (560, 551, 552, 561), (561, 552, 553, 562), (562, 553, 546, 555), (311, 302, 304, 313), (313, 304, 305, 314), (314, 305, 306, 315), (315, 306, 307, 316), (316, 307, 308, 317), (317, 308, 309, 318), (318, 309, 310, 319), (319, 310, 303, 312), (563, 554, 556, 565), (565, 556, 557, 566), (566, 557, 558, 567), (567, 558, 559, 568), (568, 559, 560, 569), (569, 560, 561, 570), (570, 561, 562, 571), (571, 562, 555, 564), (302, 293, 295, 304), (304, 295, 296, 305), (305, 296, 297, 306), (306, 297, 298, 307), (307, 298, 299, 308), (308, 299, 300, 309), (309, 300, 301, 310), (310, 301, 294, 303), (572, 563, 565, 574), (574, 565, 566, 575), (575, 566, 567, 576), (576, 567, 568, 577), (577, 568, 569, 578), (578, 569, 570, 579), (579, 570, 571, 580), (580, 571, 564, 573), (293, 284, 286, 295), (295, 286, 287, 296), (296, 287, 288, 297), (297, 288, 289, 298), (298, 289, 290, 299), (299, 290, 291, 300), (300, 291, 292, 301), (301, 292, 285, 294), (581, 572, 574, 583), (583, 574, 575, 584), (584, 575, 576, 585), (585, 576, 577, 586), (586, 577, 578, 587), (587, 578, 579, 588), (588, 579, 580, 589), (589, 580, 573, 582), (284, 275, 277, 286), (286, 277, 278, 287), (287, 278, 279, 288), (288, 279, 280, 289), (289, 280, 281, 290), (290, 281, 282, 291), (291, 282, 283, 292), (292, 283, 276, 285), (590, 581, 583, 592), (592, 583, 584, 593), (593, 584, 585, 594), (594, 585, 586, 595), (595, 586, 587, 596), (596, 587, 588, 597), (597, 588, 589, 598), (598, 589, 582, 591), (275, 266, 268, 277), (277, 268, 269, 278), (278, 269, 270, 279), (279, 270, 271, 280), (280, 271, 272, 281), (281, 272, 273, 282), (282, 273, 274, 283), (283, 274, 267, 276), (491, 590, 592, 493), (493, 592, 593, 494), (494, 593, 594, 495), (495, 594, 595, 496), (496, 595, 596, 497), (497, 596, 597, 498), (498, 597, 598, 499), (499, 598, 591, 492), (266, 248, 250, 268), (268, 250, 251, 269), (269, 251, 252, 270), (270, 252, 253, 271), (271, 253, 254, 272), (272, 254, 255, 273), (273, 255, 256, 274), (274, 256, 249, 267), (383, 365, 367, 385), (385, 367, 368, 386), (386, 368, 369, 387), (387, 369, 370, 388), (388, 370, 371, 389), (389, 371, 372, 390), (390, 372, 373, 391), (391, 373, 366, 384), (608, 707, 709, 610), (610, 709, 710, 611), (611, 710, 711, 612), (612, 711, 712, 613), (613, 712, 713, 614), (614, 713, 714, 615), (615, 714, 715, 616), (616, 715, 708, 609), (392, 383, 385, 394), (394, 385, 386, 395), (395, 386, 387, 396), (396, 387, 388, 397), (397, 388, 389, 398), (398, 389, 390, 399), (399, 390, 391, 400), (400, 391, 384, 393), (707, 698, 700, 709), (709, 700, 701, 710), (710, 701, 702, 711), (711, 702, 703, 712), (712, 703, 704, 713), (713, 704, 705, 714), (714, 705, 706, 715), (715, 706, 699, 708), (401, 392, 394, 403), (403, 394, 395, 404), (404, 395, 396, 405), (405, 396, 397, 406), (406, 397, 398, 407), (407, 398, 399, 408), (408, 399, 400, 409), (409, 400, 393, 402), (698, 689, 691, 700), (700, 691, 692, 701), (701, 692, 693, 702), (702, 693, 694, 703), (703, 694, 695, 704), (704, 695, 696, 705), (705, 696, 697, 706), (706, 697, 690, 699), (410, 401, 403, 412), (412, 403, 404, 413), (413, 404, 405, 414), (414, 405, 406, 415), (415, 406, 407, 416), (416, 407, 408, 417), (417, 408, 409, 418), (418, 409, 402, 411), (689, 680, 682, 691), (691, 682, 683, 692), (692, 683, 684, 693), (693, 684, 685, 694), (694, 685, 686, 695), (695, 686, 687, 696), (696, 687, 688, 697), (697, 688, 681, 690), (419, 410, 412, 421), (421, 412, 413, 422), (422, 413, 414, 423), (423, 414, 415, 424), (424, 415, 416, 425), (425, 416, 417, 426), (426, 417, 418, 427), (427, 418, 411, 420), (680, 671, 673, 682), (682, 673, 674, 683), (683, 674, 675, 684), (684, 675, 676, 685), (685, 676, 677, 686), (686, 677, 678, 687), (687, 678, 679, 688), (688, 679, 672, 681), (428, 419, 421, 430), (430, 421, 422, 431), (431, 422, 423, 432), (432, 423, 424, 433), (433, 424, 425, 434), (434, 425, 426, 435), (435, 426, 427, 436), (436, 427, 420, 429), (671, 662, 664, 673), (673, 664, 665, 674), (674, 665, 666, 675), (675, 666, 667, 676), (676, 667, 668, 677), (677, 668, 669, 678), (678, 669, 670, 679), (679, 670, 663, 672), (437, 428, 430, 439), (439, 430, 431, 440), (440, 431, 432, 441), (441, 432, 433, 442), (442, 433, 434, 443), (443, 434, 435, 444), (444, 435, 436, 445), (445, 436, 429, 438), (662, 653, 655, 664), (664, 655, 656, 665), (665, 656, 657, 666), (666, 657, 658, 667), (667, 658, 659, 668), (668, 659, 660, 669), (669, 660, 661, 670), (670, 661, 654, 663), (446, 437, 439, 448), (448, 439, 440, 449), (449, 440, 441, 450), (450, 441, 442, 451), (451, 442, 443, 452), (452, 443, 444, 453), (453, 444, 445, 454), (454, 445, 438, 447), (653, 644, 646, 655), (655, 646, 647, 656), (656, 647, 648, 657), (657, 648, 649, 658), (658, 649, 650, 659), (659, 650, 651, 660), (660, 651, 652, 661), (661, 652, 645, 654), (455, 446, 448, 457), (457, 448, 449, 458), (458, 449, 450, 459), (459, 450, 451, 460), (460, 451, 452, 461), (461, 452, 453, 462), (462, 453, 454, 463), (463, 454, 447, 456), (644, 635, 637, 646), (646, 637, 638, 647), (647, 638, 639, 648), (648, 639, 640, 649), (649, 640, 641, 650), (650, 641, 642, 651), (651, 642, 643, 652), (652, 643, 636, 645), (464, 455, 457, 466), (466, 457, 458, 467), (467, 458, 459, 468), (468, 459, 460, 469), (469, 460, 461, 470), (470, 461, 462, 471), (471, 462, 463, 472), (472, 463, 456, 465), (635, 626, 628, 637), (637, 628, 629, 638), (638, 629, 630, 639), (639, 630, 631, 640), (640, 631, 632, 641), (641, 632, 633, 642), (642, 633, 634, 643), (643, 634, 627, 636), (473, 464, 466, 475), (475, 466, 467, 476), (476, 467, 468, 477), (477, 468, 469, 478), (478, 469, 470, 479), (479, 470, 471, 480), (480, 471, 472, 481), (481, 472, 465, 474), (626, 617, 619, 628), (628, 619, 620, 629), (629, 620, 621, 630), (630, 621, 622, 631), (631, 622, 623, 632), (632, 623, 624, 633), (633, 624, 625, 634), (634, 625, 618, 627), (374, 473, 475, 376), (376, 475, 476, 377), (377, 476, 477, 378), (378, 477, 478, 379), (379, 478, 479, 380), (380, 479, 480, 381), (381, 480, 481, 382), (382, 481, 474, 375), (617, 599, 601, 619), (619, 601, 602, 620), (620, 602, 603, 621), (621, 603, 604, 622), (622, 604, 605, 623), (623, 605, 606, 624), (624, 606, 607, 625), (625, 607, 600, 618), (482, 608, 610, 484), (484, 610, 611, 485), (485, 611, 612, 486), (486, 612, 613, 487), (487, 613, 614, 488), (488, 614, 615, 489), (489, 615, 616, 490), (490, 616, 609, 483), (365, 257, 259, 367), (367, 259, 260, 368), (368, 260, 261, 369), (369, 261, 262, 370), (370, 262, 263, 371), (371, 263, 264, 372), (372, 264, 265, 373), (373, 265, 258, 366), (734, 716, 718, 736), (736, 718, 719, 737), (737, 719, 720, 738), (738, 720, 721, 739), (739, 721, 722, 740), (740, 722, 723, 741), (741, 723, 724, 742), (742, 724, 717, 735), (887, 950, 952, 889), (889, 952, 953, 890), (890, 953, 954, 891), (891, 954, 955, 892), (892, 955, 956, 893), (893, 956, 957, 894), (894, 957, 958, 895), (895, 958, 951, 888), (743, 734, 736, 745), (745, 736, 737, 746), (746, 737, 738, 747), (747, 738, 739, 748), (748, 739, 740, 749), (749, 740, 741, 750), (750, 741, 742, 751), (751, 742, 735, 744), (950, 941, 943, 952), (952, 943, 944, 953), (953, 944, 945, 954), (954, 945, 946, 955), (955, 946, 947, 956), (956, 947, 948, 957), (957, 948, 949, 958), (958, 949, 942, 951), (752, 743, 745, 754), (754, 745, 746, 755), (755, 746, 747, 756), (756, 747, 748, 757), (757, 748, 749, 758), (758, 749, 750, 759), (759, 750, 751, 760), (760, 751, 744, 753), (941, 932, 934, 943), (943, 934, 935, 944), (944, 935, 936, 945), (945, 936, 937, 946), (946, 937, 938, 947), (947, 938, 939, 948), (948, 939, 940, 949), (949, 940, 933, 942), (761, 752, 754, 763), (763, 754, 755, 764), (764, 755, 756, 765), (765, 756, 757, 766), (766, 757, 758, 767), (767, 758, 759, 768), (768, 759, 760, 769), (769, 760, 753, 762), (932, 923, 925, 934), (934, 925, 926, 935), (935, 926, 927, 936), (936, 927, 928, 937), (937, 928, 929, 938), (938, 929, 930, 939), (939, 930, 931, 940), (940, 931, 924, 933), (770, 761, 763, 772), (772, 763, 764, 773), (773, 764, 765, 774), (774, 765, 766, 775), (775, 766, 767, 776), (776, 767, 768, 777), (777, 768, 769, 778), (778, 769, 762, 771), (923, 914, 916, 925), (925, 916, 917, 926), (926, 917, 918, 927), (927, 918, 919, 928), (928, 919, 920, 929), (929, 920, 921, 930), (930, 921, 922, 931), (931, 922, 915, 924), (779, 770, 772, 781), (781, 772, 773, 782), (782, 773, 774, 783), (783, 774, 775, 784), (784, 775, 776, 785), (785, 776, 777, 786), (786, 777, 778, 787), (787, 778, 771, 780), (914, 905, 907, 916), (916, 907, 908, 917), (917, 908, 909, 918), (918, 909, 910, 919), (919, 910, 911, 920), (920, 911, 912, 921), (921, 912, 913, 922), (922, 913, 906, 915), (788, 779, 781, 790), (790, 781, 782, 791), (791, 782, 783, 792), (792, 783, 784, 793), (793, 784, 785, 794), (794, 785, 786, 795), (795, 786, 787, 796), (796, 787, 780, 789), (905, 896, 898, 907), (907, 898, 899, 908), (908, 899, 900, 909), (909, 900, 901, 910), (910, 901, 902, 911), (911, 902, 903, 912), (912, 903, 904, 913), (913, 904, 897, 906), (725, 788, 790, 727), (727, 790, 791, 728), (728, 791, 792, 729), (729, 792, 793, 730), (730, 793, 794, 731), (731, 794, 795, 732), (732, 795, 796, 733), (733, 796, 789, 726), (896, 878, 880, 898), (898, 880, 881, 899), (899, 881, 882, 900), (900, 882, 883, 901), (901, 883, 884, 902), (902, 884, 885, 903), (903, 885, 886, 904), (904, 886, 879, 897), (977, 959, 961, 979), (979, 961, 962, 980), (980, 962, 963, 981), (981, 963, 964, 982), (982, 964, 965, 983), (983, 965, 966, 984), (984, 966, 967, 985), (985, 967, 960, 978), (806, 869, 871, 808), (808, 871, 872, 809), (809, 872, 873, 810), (810, 873, 874, 811), (811, 874, 875, 812), (812, 875, 876, 813), (813, 876, 877, 814), (814, 877, 870, 807), (986, 977, 979, 988), (988, 979, 980, 989), (989, 980, 981, 990), (990, 981, 982, 991), (991, 982, 983, 992), (992, 983, 984, 993), (993, 984, 985, 994), (994, 985, 978, 987), (869, 860, 862, 871), (871, 862, 863, 872), (872, 863, 864, 873), (873, 864, 865, 874), (874, 865, 866, 875), (875, 866, 867, 876), (876, 867, 868, 877), (877, 868, 861, 870), (995, 986, 988, 997), (997, 988, 989, 998), (998, 989, 990, 999), (999, 990, 991, 1000), (1000, 991, 992, 1001), (1001, 992, 993, 1002), (1002, 993, 994, 1003), (1003, 994, 987, 996), (860, 851, 853, 862), (862, 853, 854, 863), (863, 854, 855, 864), (864, 855, 856, 865), (865, 856, 857, 866), (866, 857, 858, 867), (867, 858, 859, 868), (868, 859, 852, 861), (1004, 995, 997, 1006), (1006, 997, 998, 1007), (1007, 998, 999, 1008), (1008, 999, 1000, 1009), (1009, 1000, 1001, 1010), (1010, 1001, 1002, 1011), (1011, 1002, 1003, 1012), (1012, 1003, 996, 1005), (851, 842, 844, 853), (853, 844, 845, 854), (854, 845, 846, 855), (855, 846, 847, 856), (856, 847, 848, 857), (857, 848, 849, 858), (858, 849, 850, 859), (859, 850, 843, 852), (1013, 1004, 1006, 1015), (1015, 1006, 1007, 1016), (1016, 1007, 1008, 1017), (1017, 1008, 1009, 1018), (1018, 1009, 1010, 1019), (1019, 1010, 1011, 1020), (1020, 1011, 1012, 1021), (1021, 1012, 1005, 1014), (842, 833, 835, 844), (844, 835, 836, 845), (845, 836, 837, 846), (846, 837, 838, 847), (847, 838, 839, 848), (848, 839, 840, 849), (849, 840, 841, 850), (850, 841, 834, 843), (1022, 1013, 1015, 1024), (1024, 1015, 1016, 1025), (1025, 1016, 1017, 1026), (1026, 1017, 1018, 1027), (1027, 1018, 1019, 1028), (1028, 1019, 1020, 1029), (1029, 1020, 1021, 1030), (1030, 1021, 1014, 1023), (833, 824, 826, 835), (835, 826, 827, 836), (836, 827, 828, 837), (837, 828, 829, 838), (838, 829, 830, 839), (839, 830, 831, 840), (840, 831, 832, 841), (841, 832, 825, 834), (1031, 1022, 1024, 1033), (1033, 1024, 1025, 1034), (1034, 1025, 1026, 1035), (1035, 1026, 1027, 1036), (1036, 1027, 1028, 1037), (1037, 1028, 1029, 1038), (1038, 1029, 1030, 1039), (1039, 1030, 1023, 1032), (824, 815, 817, 826), (826, 817, 818, 827), (827, 818, 819, 828), (828, 819, 820, 829), (829, 820, 821, 830), (830, 821, 822, 831), (831, 822, 823, 832), (832, 823, 816, 825), (968, 1031, 1033, 970), (970, 1033, 1034, 971), (971, 1034, 1035, 972), (972, 1035, 1036, 973), (973, 1036, 1037, 974), (974, 1037, 1038, 975), (975, 1038, 1039, 976), (976, 1039, 1032, 969), (815, 797, 799, 817), (817, 799, 800, 818), (818, 800, 801, 819), (819, 801, 802, 820), (820, 802, 803, 821), (821, 803, 804, 822), (822, 804, 805, 823), (823, 805, 798, 816), (248, 725, 727, 250), (250, 727, 728, 251), (251, 728, 729, 252), (252, 729, 730, 253), (253, 730, 731, 254), (254, 731, 732, 255), (255, 732, 733, 256), (256, 733, 726, 249), (878, 491, 493, 880), (880, 493, 494, 881), (881, 494, 495, 882), (882, 495, 496, 883), (883, 496, 497, 884), (884, 497, 498, 885), (885, 498, 499, 886), (886, 499, 492, 879), (716, 4, 11, 718), (718, 11, 16, 719), (719, 16, 21, 720), (720, 21, 49, 721), (721, 49, 48, 722), (722, 48, 47, 723), (723, 47, 46, 724), (724, 46, 6, 717), (128, 887, 889, 168), (168, 889, 890, 169), (169, 890, 891, 170), (170, 891, 892, 171), (171, 892, 893, 143), (143, 893, 894, 138), (138, 894, 895, 133), (133, 895, 888, 126), (375, 798, 805, 382), (382, 805, 804, 381), (381, 804, 803, 380), (380, 803, 802, 379), (379, 802, 801, 378), (378, 801, 800, 377), (377, 800, 799, 376), (376, 799, 797, 374), (807, 66, 92, 814), (814, 92, 97, 813), (813, 97, 102, 812), (812, 102, 71, 811), (811, 71, 70, 810), (810, 70, 69, 809), (809, 69, 68, 808), (808, 68, 65, 806), (599, 968, 970, 601), (601, 970, 971, 602), (602, 971, 972, 603), (603, 972, 973, 604), (604, 973, 974, 605), (605, 974, 975, 606), (606, 975, 976, 607), (607, 976, 969, 600), (959, 188, 214, 961), (961, 214, 219, 962), (962, 219, 224, 963), (963, 224, 193, 964), (964, 193, 192, 965), (965, 192, 191, 966), (966, 191, 190, 967), (967, 190, 187, 960), (716, 734, 743, 752, 761, 770, 779, 788, 725, 248, 266, 275, 284, 293, 302, 311, 320, 329, 338, 347, 356, 257, 365, 383, 392, 401, 410, 419, 428, 437, 446, 455, 464, 473, 374, 797, 815, 824, 833, 842, 851, 860, 869, 806, 65, 4)])
me_cube_001.use_remesh_preserve_volume = False
me_cube_001.use_remesh_preserve_attributes = False
me_cube_001.use_mirror_vertex_groups = False
me_cube_001.update()
me_2_pin = bpy.data.meshes.new('2 Pin')
me_2_pin.from_pydata([(2.183, 8.925, 2.22e-15), (1.683, 8.925, 2.998e-14), (2.483, 8.925, 3.2), (1.683, 8.925, 5.65), (2.983, 8.925, 5.65), (2.983, 8.925, 3.2), (2.983, 8.125, 5.65), (2.983, 8.125, 3.2), (1.683, 8.125, 5.65), (1.683, 8.125, 2.956e-14), (2.483, 8.125, 3.2), (2.183, 8.125, 2.498e-15), (3.8, 4.025, -3.745e-15), (4.099, 4.025, 0.8), (4.9, 4.024, 0.8), (4.1, 5.025, 0.8), (4.9, 8.124, 0.8), (4.1, 7.425, 0.8), (4.099, 8.124, 0.8), (4.9, 4.024, 0.0), (4.099, 8.124, 0.0), (4.9, 8.124, 0.0), (-0.6, 8.925, 5.65), (0.7, 8.925, 5.65), (-0.1, 8.925, 3.2), (0.7, 8.925, 2.956e-14), (0.2, 8.925, 2.498e-15), (-0.6, 8.925, 3.2), (-2.4, 4.025, 2.644e-16), (0.45, 4.525, -3.525e-16), (2.05, 4.525, -3.525e-16), (2.95, 4.525, -3.525e-16), (-2.4, 8.125, 7.27e-15), (-1.0, 5.025, 3.331e-15), (-0.45, 4.525, -3.525e-16), (-1.0, 7.425, 9.694e-15), (0.2, 8.125, 7.216e-15), (1.0, 7.425, 9.694e-15), (0.7, 8.125, 2.415e-14), (1.5, 7.425, 9.992e-15), (3.5, 7.425, 9.694e-15), (4.099, 8.125, 2.36e-14), (3.5, 5.025, 3.04e-15), (2.05, 5.025, 3.04e-15), (1.5, 5.025, 3.04e-15), (1.0, 5.025, 3.331e-15), (2.95, 5.025, 3.04e-15), (0.45, 5.025, 3.331e-15), (-0.45, 5.025, 3.331e-15), (4.099, 4.025, 7.5), (4.099, 5.875, 7.5), (4.099, 5.875, 7.25), (4.099, 8.125, 7.25), (3.164, 4.025, 4.626), (1.836, 4.025, 4.626), (0.6644, 4.025, 4.626), (0.6644, 4.025, 7.5), (1.836, 4.025, 7.5), (3.164, 4.025, 7.5), (-1.6, 4.025, 0.8), (-0.6644, 4.025, 4.626), (-1.6, 4.025, 7.5), (-0.6644, 4.025, 7.5), (-2.4, 4.025, 0.8), (2.95, 4.825, 7.5), (2.05, 4.825, 7.5), (0.45, 4.825, 7.5), (-1.6, 5.875, 7.5), (-0.45, 4.825, 7.5), (-0.38, 7.0, 7.25), (-0.38, 6.25, 7.25), (-0.38, 7.0, 7.1), (-0.38, 6.25, 7.1), (2.87, 6.25, 7.25), (2.87, 6.25, 7.1), (2.12, 6.25, 7.25), (2.12, 6.25, 7.1), (0.37, 6.25, 7.1), (0.37, 6.25, 7.25), (0.37, 7.0, 7.1), (0.37, 7.0, 7.25), (2.12, 7.0, 7.1), (2.87, 7.0, 7.1), (2.12, 7.0, 7.25), (2.87, 7.0, 7.25), (-0.6, 8.125, 3.2), (-0.1, 8.125, 3.2), (2.95, 4.525, 4.626), (2.05, 4.525, 4.626), (1.0, 7.425, 7.1), (1.0, 5.025, 7.1), (0.45, 5.025, 7.1), (-1.0, 7.425, 7.1), (-0.45, 5.025, 7.1), (-1.0, 5.025, 7.1), (0.45, 4.825, 7.1), (-0.45, 4.825, 7.1), (3.5, 7.425, 7.1), (3.5, 5.025, 7.1), (2.95, 5.025, 7.1), (1.5, 7.425, 7.1), (1.5, 5.025, 7.1), (2.05, 5.025, 7.1), (2.95, 4.825, 7.1), (2.05, 4.825, 7.1), (-2.4, 8.125, 0.8), (-1.6, 8.125, 7.25), (-1.6, 5.875, 7.25), (-0.6, 8.125, 5.65), (0.7, 8.125, 5.65), (-1.6, 8.125, 0.8), (2.95, 4.825, 4.626), (2.05, 4.825, 4.626), (0.45, 4.525, 4.626), (0.45, 4.825, 4.626), (-0.45, 4.825, 4.626), (-0.45, 4.525, 4.626)], [], [(1, 3, 4, 5, 2, 0), (22, 108, 109, 23), (7, 5, 4, 6), (7, 10, 5), (5, 10, 2), (19, 21, 16, 14), (14, 16, 18, 17, 15, 13), (49, 13, 15, 17, 18, 52, 51, 50), (25, 26, 24, 27, 22, 23), (11, 41, 20), (19, 12, 30, 31, 46, 42, 40, 39, 37, 35, 33, 48, 34, 29, 28, 32, 36, 26, 25, 38, 9, 1, 0, 11, 20, 21), (74, 99, 102, 76), (45, 44, 43, 30, 12, 28, 29, 47), (18, 16, 21, 20), (52, 18, 41), (41, 18, 20), (55, 54, 56), (56, 54, 57), (12, 19, 14, 13, 49, 58, 53, 54, 55, 60, 62, 61, 59, 63, 28), (59, 61, 67, 107, 106, 110), (66, 56, 57, 65, 64, 58, 49, 50, 67, 61, 62, 68), (69, 70, 71), (71, 70, 72), (73, 74, 75), (75, 74, 76), (77, 78, 79), (79, 78, 80), (81, 82, 83), (83, 82, 84), (84, 82, 73), (73, 82, 74), (27, 24, 85), (85, 24, 86), (91, 90, 45, 47), (79, 71, 92, 89, 90, 91, 77), (94, 92, 71, 72, 93), (113, 29, 34, 116), (100, 101, 44, 39), (42, 46, 99, 98), (94, 93, 48, 33), (79, 80, 71), (71, 80, 69), (77, 72, 78), (78, 72, 70), (101, 100, 97, 98, 99, 74, 82, 81, 76, 102), (91, 93, 72, 77), (96, 93, 91, 95), (59, 110, 105, 63), (76, 81, 75), (75, 81, 83), (39, 40, 100), (100, 40, 97), (107, 51, 73, 75, 78, 70), (6, 4, 3, 8), (51, 107, 67, 50), (92, 35, 89), (89, 35, 37), (23, 109, 38, 25), (86, 24, 26, 36), (108, 22, 27, 85), (32, 105, 110, 106, 52, 41, 11, 10, 7, 6, 8, 9, 38, 109, 108, 85, 86, 36), (31, 30, 88, 87), (83, 84, 73, 51, 52, 106, 107, 70, 69, 80, 78, 75), (35, 92, 94, 33), (40, 42, 98, 97), (8, 3, 1, 9), (45, 37, 39, 44), (104, 102, 99, 103), (104, 103, 65), (65, 103, 64), (99, 46, 111), (111, 46, 31), (111, 31, 87), (111, 103, 99), (112, 104, 54), (54, 104, 57), (57, 104, 65), (30, 43, 112), (112, 43, 102), (112, 102, 104), (112, 88, 30), (111, 53, 103), (103, 53, 58), (103, 58, 64), (113, 114, 29), (29, 114, 47), (47, 114, 91), (91, 114, 95), (95, 66, 96), (96, 66, 68), (48, 93, 115), (115, 93, 96), (115, 34, 48), (34, 115, 116), (68, 60, 96), (96, 60, 115), (60, 68, 62), (66, 55, 56), (66, 95, 55), (55, 95, 114), (43, 44, 101, 102), (114, 113, 55), (55, 113, 116), (55, 116, 60), (60, 116, 115), (111, 87, 53), (53, 87, 88), (53, 88, 54), (54, 88, 112), (32, 28, 63, 105), (11, 0, 2, 10), (90, 89, 37, 45)])
me_2_pin.use_remesh_preserve_volume = False
me_2_pin.use_remesh_preserve_attributes = False
me_2_pin.use_mirror_vertex_groups = False
me_2_pin.update()
me_2_pin_001 = bpy.data.meshes.new('2 Pin.001')
me_2_pin_001.from_pydata([(2.183, 8.925, 2.22e-15), (1.683, 8.925, 2.998e-14), (2.483, 8.925, 3.2), (1.683, 8.925, 5.65), (2.983, 8.925, 5.65), (2.983, 8.925, 3.2), (2.983, 8.125, 5.65), (2.983, 8.125, 3.2), (1.683, 8.125, 5.65), (1.683, 8.125, 2.956e-14), (2.483, 8.125, 3.2), (2.183, 8.125, 2.498e-15), (3.8, 4.025, -3.745e-15), (4.099, 4.025, 0.8), (4.9, 4.024, 0.8), (4.1, 5.025, 0.8), (4.9, 8.124, 0.8), (4.1, 7.425, 0.8), (4.099, 8.124, 0.8), (4.9, 4.024, 0.0), (4.099, 8.124, 0.0), (4.9, 8.124, 0.0), (-0.6, 8.925, 5.65), (0.7, 8.925, 5.65), (-0.1, 8.925, 3.2), (0.7, 8.925, 2.956e-14), (0.2, 8.925, 2.498e-15), (-0.6, 8.925, 3.2), (-2.4, 4.025, 2.644e-16), (0.45, 4.525, -3.525e-16), (2.05, 4.525, -3.525e-16), (2.95, 4.525, -3.525e-16), (-2.4, 8.125, 7.27e-15), (-1.0, 5.025, 3.331e-15), (-0.45, 4.525, -3.525e-16), (-1.0, 7.425, 9.694e-15), (0.2, 8.125, 7.216e-15), (1.0, 7.425, 9.694e-15), (0.7, 8.125, 2.415e-14), (1.5, 7.425, 9.992e-15), (3.5, 7.425, 9.694e-15), (4.099, 8.125, 2.36e-14), (3.5, 5.025, 3.04e-15), (2.05, 5.025, 3.04e-15), (1.5, 5.025, 3.04e-15), (1.0, 5.025, 3.331e-15), (2.95, 5.025, 3.04e-15), (0.45, 5.025, 3.331e-15), (-0.45, 5.025, 3.331e-15), (4.099, 4.025, 7.5), (4.099, 5.875, 7.5), (4.099, 5.875, 7.25), (4.099, 8.125, 7.25), (3.164, 4.025, 4.626), (1.836, 4.025, 4.626), (0.6644, 4.025, 4.626), (0.6644, 4.025, 7.5), (1.836, 4.025, 7.5), (3.164, 4.025, 7.5), (-1.6, 4.025, 0.8), (-0.6644, 4.025, 4.626), (-1.6, 4.025, 7.5), (-0.6644, 4.025, 7.5), (-2.4, 4.025, 0.8), (2.95, 4.825, 7.5), (2.05, 4.825, 7.5), (0.45, 4.825, 7.5), (-1.6, 5.875, 7.5), (-0.45, 4.825, 7.5), (-0.38, 7.0, 7.25), (-0.38, 6.25, 7.25), (-0.38, 7.0, 7.1), (-0.38, 6.25, 7.1), (2.87, 6.25, 7.25), (2.87, 6.25, 7.1), (2.12, 6.25, 7.25), (2.12, 6.25, 7.1), (0.37, 6.25, 7.1), (0.37, 6.25, 7.25), (0.37, 7.0, 7.1), (0.37, 7.0, 7.25), (2.12, 7.0, 7.1), (2.87, 7.0, 7.1), (2.12, 7.0, 7.25), (2.87, 7.0, 7.25), (-0.6, 8.125, 3.2), (-0.1, 8.125, 3.2), (2.95, 4.525, 4.626), (2.05, 4.525, 4.626), (1.0, 7.425, 7.1), (1.0, 5.025, 7.1), (0.45, 5.025, 7.1), (-1.0, 7.425, 7.1), (-0.45, 5.025, 7.1), (-1.0, 5.025, 7.1), (0.45, 4.825, 7.1), (-0.45, 4.825, 7.1), (3.5, 7.425, 7.1), (3.5, 5.025, 7.1), (2.95, 5.025, 7.1), (1.5, 7.425, 7.1), (1.5, 5.025, 7.1), (2.05, 5.025, 7.1), (2.95, 4.825, 7.1), (2.05, 4.825, 7.1), (-2.4, 8.125, 0.8), (-1.6, 8.125, 7.25), (-1.6, 5.875, 7.25), (-0.6, 8.125, 5.65), (0.7, 8.125, 5.65), (-1.6, 8.125, 0.8), (2.95, 4.825, 4.626), (2.05, 4.825, 4.626), (0.45, 4.525, 4.626), (0.45, 4.825, 4.626), (-0.45, 4.825, 4.626), (-0.45, 4.525, 4.626)], [], [(1, 3, 4, 5, 2, 0), (22, 108, 109, 23), (7, 5, 4, 6), (7, 10, 5), (5, 10, 2), (19, 21, 16, 14), (14, 16, 18, 17, 15, 13), (49, 13, 15, 17, 18, 52, 51, 50), (25, 26, 24, 27, 22, 23), (11, 41, 20), (19, 12, 30, 31, 46, 42, 40, 39, 37, 35, 33, 48, 34, 29, 28, 32, 36, 26, 25, 38, 9, 1, 0, 11, 20, 21), (74, 99, 102, 76), (45, 44, 43, 30, 12, 28, 29, 47), (18, 16, 21, 20), (52, 18, 41), (41, 18, 20), (55, 54, 56), (56, 54, 57), (12, 19, 14, 13, 49, 58, 53, 54, 55, 60, 62, 61, 59, 63, 28), (59, 61, 67, 107, 106, 110), (66, 56, 57, 65, 64, 58, 49, 50, 67, 61, 62, 68), (69, 70, 71), (71, 70, 72), (73, 74, 75), (75, 74, 76), (77, 78, 79), (79, 78, 80), (81, 82, 83), (83, 82, 84), (84, 82, 73), (73, 82, 74), (27, 24, 85), (85, 24, 86), (91, 90, 45, 47), (79, 71, 92, 89, 90, 91, 77), (94, 92, 71, 72, 93), (113, 29, 34, 116), (100, 101, 44, 39), (42, 46, 99, 98), (94, 93, 48, 33), (79, 80, 71), (71, 80, 69), (77, 72, 78), (78, 72, 70), (101, 100, 97, 98, 99, 74, 82, 81, 76, 102), (91, 93, 72, 77), (96, 93, 91, 95), (59, 110, 105, 63), (76, 81, 75), (75, 81, 83), (39, 40, 100), (100, 40, 97), (107, 51, 73, 75, 78, 70), (6, 4, 3, 8), (51, 107, 67, 50), (92, 35, 89), (89, 35, 37), (23, 109, 38, 25), (86, 24, 26, 36), (108, 22, 27, 85), (32, 105, 110, 106, 52, 41, 11, 10, 7, 6, 8, 9, 38, 109, 108, 85, 86, 36), (31, 30, 88, 87), (83, 84, 73, 51, 52, 106, 107, 70, 69, 80, 78, 75), (35, 92, 94, 33), (40, 42, 98, 97), (8, 3, 1, 9), (45, 37, 39, 44), (104, 102, 99, 103), (104, 103, 65), (65, 103, 64), (99, 46, 111), (111, 46, 31), (111, 31, 87), (111, 103, 99), (112, 104, 54), (54, 104, 57), (57, 104, 65), (30, 43, 112), (112, 43, 102), (112, 102, 104), (112, 88, 30), (111, 53, 103), (103, 53, 58), (103, 58, 64), (113, 114, 29), (29, 114, 47), (47, 114, 91), (91, 114, 95), (95, 66, 96), (96, 66, 68), (48, 93, 115), (115, 93, 96), (115, 34, 48), (34, 115, 116), (68, 60, 96), (96, 60, 115), (60, 68, 62), (66, 55, 56), (66, 95, 55), (55, 95, 114), (43, 44, 101, 102), (114, 113, 55), (55, 113, 116), (55, 116, 60), (60, 116, 115), (111, 87, 53), (53, 87, 88), (53, 88, 54), (54, 88, 112), (32, 28, 63, 105), (11, 0, 2, 10), (90, 89, 37, 45)])
me_2_pin_001.use_remesh_preserve_volume = False
me_2_pin_001.use_remesh_preserve_attributes = False
me_2_pin_001.use_mirror_vertex_groups = False
me_2_pin_001.update()
me_2_pin_002 = bpy.data.meshes.new('2 Pin.002')
me_2_pin_002.from_pydata([(-4.539, 7.356, -3.198), (-4.53, 7.856, -3.198), (-7.726, 7.114, -3.198), (-10.18, 7.914, -3.198), (-10.18, 6.614, -3.198), (-7.726, 6.614, -3.198), (-10.18, 6.614, -3.998), (-7.726, 6.614, -3.998), (-10.18, 7.914, -3.998), (-4.53, 7.856, -3.998), (-7.726, 7.114, -3.998), (-4.539, 7.356, -3.998), (-4.565, 5.739, -8.098), (-5.37, 5.453, -8.098), (-5.383, 4.652, -8.099), (-5.37, 5.452, -7.098), (-5.383, 4.652, -3.999), (-5.326, 5.497, -4.698), (-5.37, 5.453, -3.999), (-4.583, 4.639, -8.099), (-4.57, 5.44, -3.999), (-4.583, 4.639, -3.999), (-10.18, 10.2, -3.198), (-10.18, 8.897, -3.198), (-7.726, 9.697, -3.198), (-4.514, 8.839, -3.198), (-4.506, 9.339, -3.198), (-7.726, 10.2, -3.198), (-4.464, 11.94, -8.098), (-4.51, 9.089, -7.598), (-4.536, 7.489, -7.598), (-4.551, 6.589, -7.598), (-4.464, 11.94, -3.998), (-4.487, 10.54, -7.098), (-4.496, 9.989, -7.598), (-4.487, 10.54, -4.698), (-4.506, 9.339, -3.998), (-4.519, 8.539, -4.698), (-4.514, 8.839, -3.998), (-4.527, 8.039, -4.698), (-4.56, 6.039, -4.698), (-4.57, 5.44, -3.998), (-4.56, 6.039, -7.098), (-4.536, 7.489, -7.098), (-4.527, 8.039, -7.098), (-4.519, 8.539, -7.098), (-4.551, 6.589, -7.098), (-4.51, 9.089, -7.098), (-4.496, 9.989, -7.098), (-12.07, 5.562, -8.098), (-12.07, 5.562, -6.248), (-11.82, 5.558, -6.248), (-11.82, 5.558, -3.998), (-9.179, 6.45, -8.098), (-9.158, 7.779, -8.098), (-9.139, 8.95, -8.098), (-12.01, 8.997, -8.098), (-12.03, 7.826, -8.098), (-12.05, 6.497, -8.098), (-5.277, 11.15, -8.098), (-9.117, 10.28, -8.098), (-11.98, 11.26, -8.098), (-11.99, 10.33, -8.098), (-5.264, 11.95, -8.098), (-12.05, 6.712, -7.298), (-12.04, 7.612, -7.298), (-12.01, 9.211, -7.298), (-11.98, 11.26, -6.248), (-11.99, 10.11, -7.298), (-11.78, 9.977, -5.123), (-11.78, 9.977, -5.873), (-11.63, 9.977, -5.123), (-11.6, 10.03, -5.873), (-11.78, 6.727, -5.873), (-11.65, 6.785, -5.873), (-11.78, 7.477, -5.873), (-11.64, 7.535, -5.873), (-11.63, 9.227, -5.873), (-11.78, 9.227, -5.873), (-11.63, 9.227, -5.123), (-11.78, 9.227, -5.123), (-11.64, 7.535, -5.123), (-11.63, 6.727, -5.123), (-11.78, 7.477, -5.123), (-11.78, 6.727, -5.123), (-7.726, 10.2, -3.998), (-7.726, 9.697, -3.998), (-9.152, 6.647, -7.598), (-9.152, 7.547, -7.598), (-11.62, 8.655, -4.698), (-11.63, 8.597, -7.098), (-11.61, 9.205, -7.098), (-11.59, 10.65, -4.698), (-11.59, 10.1, -7.098), (-11.59, 10.65, -7.098), (-11.61, 9.205, -7.298), (-11.59, 10.1, -7.298), (-11.66, 6.155, -4.698), (-11.63, 6.097, -7.098), (-11.65, 6.705, -7.098), (-11.63, 8.155, -4.698), (-11.63, 8.155, -7.098), (-11.64, 7.605, -7.098), (-11.65, 6.705, -7.298), (-11.64, 7.605, -7.298), (-5.326, 12.0, -3.998), (-11.78, 11.2, -3.998), (-11.73, 11.26, -6.248), (-10.18, 10.2, -3.998), (-10.16, 8.931, -3.998), (-5.277, 11.15, -3.998), (-9.176, 6.665, -7.298), (-9.161, 7.565, -7.298), (-9.152, 9.147, -7.598), (-9.152, 9.147, -7.298), (-9.12, 10.06, -7.298), (-9.152, 10.05, -7.598), (-2.832, 19.97, -25.19)], [], [(1, 3, 4, 5, 2, 0), (22, 108, 109, 23), (7, 5, 4, 6), (7, 10, 5), (5, 10, 2), (19, 21, 16, 14), (14, 16, 18, 17, 15, 13), (49, 13, 15, 17, 18, 52, 51, 50), (25, 26, 24, 27, 22, 23), (11, 41, 20), (19, 12, 30, 31, 46, 42, 40, 39, 37, 35, 33, 48, 34, 29, 28, 32, 36, 26, 25, 38, 9, 1, 0, 11, 20, 21), (74, 99, 102, 76), (45, 44, 43, 30, 12, 28, 29, 47), (18, 16, 21, 20), (52, 18, 41), (41, 18, 20), (55, 54, 56), (56, 54, 57), (12, 19, 14, 13, 49, 58, 53, 54, 55, 60, 62, 61, 59, 63, 28), (59, 61, 67, 107, 106, 110), (66, 56, 57, 65, 64, 58, 49, 50, 67, 61, 62, 68), (69, 70, 71), (71, 70, 72), (73, 74, 75), (75, 74, 76), (77, 78, 79), (79, 78, 80), (81, 82, 83), (83, 82, 84), (84, 82, 73), (73, 82, 74), (27, 24, 85), (85, 24, 86), (91, 90, 45, 47), (79, 71, 92, 89, 90, 91, 77), (94, 92, 71, 72, 93), (113, 29, 34, 116), (100, 101, 44, 39), (42, 46, 99, 98), (94, 93, 48, 33), (79, 80, 71), (71, 80, 69), (77, 72, 78), (78, 72, 70), (101, 100, 97, 98, 99, 74, 82, 81, 76, 102), (91, 93, 72, 77), (96, 93, 91, 95), (59, 110, 105, 63), (76, 81, 75), (75, 81, 83), (39, 40, 100), (100, 40, 97), (107, 51, 73, 75, 78, 70), (6, 4, 3, 8), (51, 107, 67, 50), (92, 35, 89), (89, 35, 37), (23, 109, 38, 25), (86, 24, 26, 36), (108, 22, 27, 85), (32, 105, 110, 106, 52, 41, 11, 10, 7, 6, 8, 9, 38, 109, 108, 85, 86, 36), (31, 30, 88, 87), (83, 84, 73, 51, 52, 106, 107, 70, 69, 80, 78, 75), (35, 92, 94, 33), (40, 42, 98, 97), (8, 3, 1, 9), (45, 37, 39, 44), (104, 102, 99, 103), (104, 103, 65), (65, 103, 64), (99, 46, 111), (111, 46, 31), (111, 31, 87), (111, 103, 99), (112, 104, 54), (54, 104, 57), (57, 104, 65), (30, 43, 112), (112, 43, 102), (112, 102, 104), (112, 88, 30), (111, 53, 103), (103, 53, 58), (103, 58, 64), (113, 114, 29), (29, 114, 47), (47, 114, 91), (91, 114, 95), (95, 66, 96), (96, 66, 68), (48, 93, 115), (115, 93, 96), (115, 34, 48), (34, 115, 116), (68, 60, 96), (96, 60, 115), (60, 68, 62), (66, 55, 56), (66, 95, 55), (55, 95, 114), (43, 44, 101, 102), (114, 113, 55), (55, 113, 116), (55, 116, 60), (60, 116, 115), (111, 87, 53), (53, 87, 88), (53, 88, 54), (54, 88, 112), (32, 28, 63, 105), (11, 0, 2, 10), (90, 89, 37, 45)])
me_2_pin_002.use_remesh_preserve_volume = False
me_2_pin_002.use_remesh_preserve_attributes = False
me_2_pin_002.use_mirror_vertex_groups = False
me_2_pin_002.update()

# ---- objects
ob_cube = bpy.data.objects.new('Cube', me_cube_001)
ob_lamp = bpy.data.objects.new('Lamp', light_lamp)
ob_camera = bpy.data.objects.new('Camera', cam_camera)
ob_2_pin = bpy.data.objects.new('2 Pin', me_2_pin)
ob_2_pin_001 = bpy.data.objects.new('2 Pin.001', me_2_pin_001)
ob_2_pin_002 = bpy.data.objects.new('2 Pin.002', me_2_pin_002)

# ---- transforms, parenting, visibility, modifiers, constraints
ob_cube.location = (0.0, 0.0, 0.0)
ob_cube.lineart.crease_threshold = 0.0
ob_lamp.location = (4.076, 1.005, 5.904)
ob_lamp.rotation_euler = (0.6503, 0.05522, 1.866)
ob_lamp.lock_rotations_4d = False
ob_lamp.empty_display_type = 'ARROWS'
ob_lamp.color = (0.0, 0.0, 0.0, 0.0)
ob_lamp.lineart.crease_threshold = 0.0
ob_camera.location = (7.481, -6.508, 5.344)
ob_camera.rotation_euler = (1.109, 0.0, 0.8149)
ob_camera.lock_rotations_4d = False
ob_camera.empty_display_type = 'ARROWS'
ob_camera.color = (0.0, 0.0, 0.0, 0.0)
ob_camera.display_type = 'WIRE'
ob_camera.lineart.crease_threshold = 0.0
ob_2_pin.location = (0.0, 0.0, 0.0)
ob_2_pin.lineart.crease_threshold = 0.0
ob_2_pin_001.location = (0.0, 0.0, 0.0)
ob_2_pin_001.lineart.crease_threshold = 0.0
ob_2_pin_002.location = (-20.0, -25.0, 10.0)
ob_2_pin_002.lineart.crease_threshold = 0.0

# ---- collection membership
col_collection_1.objects.link(ob_cube)
col_collection_1.objects.link(ob_lamp)
col_collection_1.objects.link(ob_camera)
col_collection_2.objects.link(ob_2_pin)
col_collection_2.objects.link(ob_2_pin_001)
col_collection_2.objects.link(ob_2_pin_002)

# ---- scene / render settings (as saved in the file)
scene.camera = ob_camera
scene.frame_start = 1; scene.frame_end = 250; scene.frame_set(1)
scene.render.engine = 'BLENDER_EEVEE_NEXT'
scene.render.resolution_percentage = 50
scene.render.dither_intensity = 0.0
scene.cycles.use_denoising = False
scene.cycles.samples = 128
scene.cycles.sampling_pattern = 'TABULATED_SOBOL'
scene.cycles.use_adaptive_sampling = False
scene.cycles.use_light_tree = False
scene.cycles.blur_glossy = 0.0
scene.cycles.sample_clamp_indirect = 0.0
scene.view_settings.view_transform = 'Standard'
bpy.context.view_layer.update()
